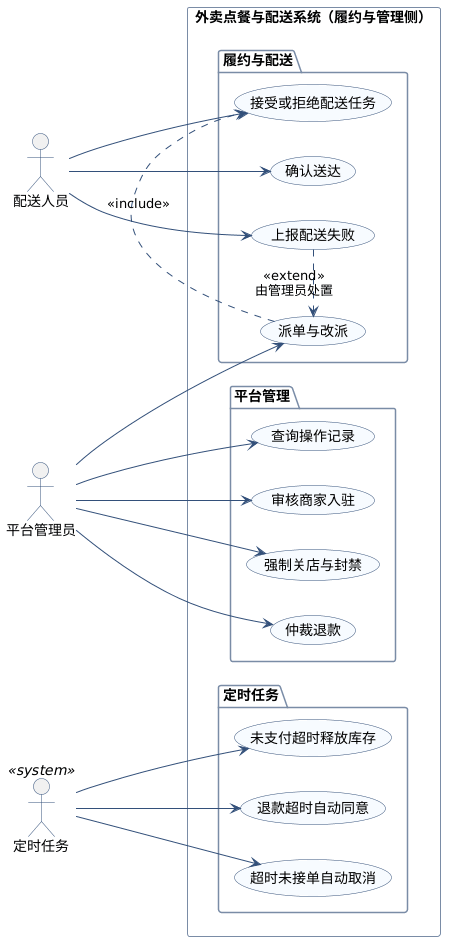

The diagram above was rendered by PlantUML. Its source (embedded in the PNG):
@startuml UML用例图-配送与管理
left to right direction
skinparam backgroundColor #FFFFFF
skinparam shadowing false
skinparam usecaseBorderColor #33507A
skinparam usecaseBackgroundColor #F7FBFF
skinparam actorBorderColor #33507A
skinparam ArrowColor #33507A
skinparam packageBorderColor #7A8CA6

actor "配送人员" as R
actor "平台管理员" as A
actor "定时任务" as SCH <<system>>

rectangle "外卖点餐与配送系统（履约与管理侧）" {
  package "履约与配送" {
    usecase "接受或拒绝配送任务" as UC15
    usecase "确认送达" as UC16
    usecase "上报配送失败" as UC17
    usecase "派单与改派" as UC18
  }
  package "平台管理" {
    usecase "审核商家入驻" as UC19
    usecase "强制关店与封禁" as UC20
    usecase "仲裁退款" as UC21
    usecase "查询操作记录" as UC22
  }
  package "定时任务" {
    usecase "超时未接单自动取消" as UC23
    usecase "未支付超时释放库存" as UC24
    usecase "退款超时自动同意" as UC25
  }
}

R --> UC15
R --> UC16
R --> UC17

A --> UC18
A --> UC19
A --> UC20
A --> UC21
A --> UC22

SCH --> UC23
SCH --> UC24
SCH --> UC25

UC17 .> UC18 : <<extend>>\n由管理员处置
UC18 .> UC15 : <<include>>

@enduml